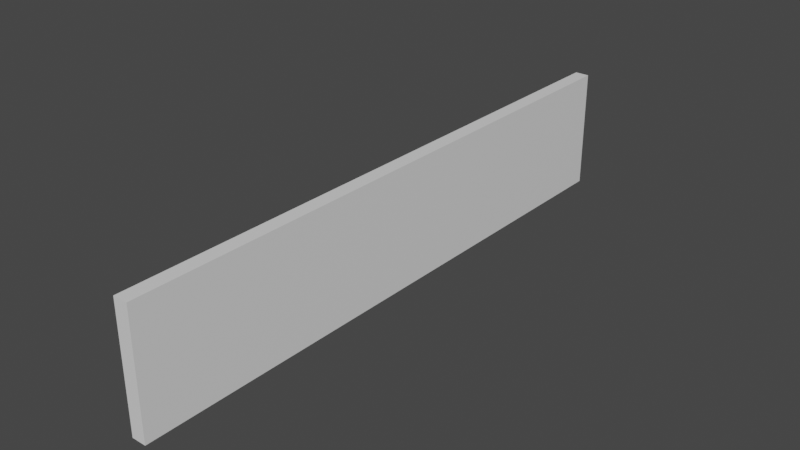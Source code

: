 # Source: healthbar_1.blend  (saved by Blender 3.4.6; exported with 4.5.12 LTS)
import bpy
from mathutils import Matrix  # noqa: F401  (used for matrix-valued properties, if any)

bpy.ops.wm.read_factory_settings(use_empty=True)
scene = bpy.context.scene
scene.name = 'Scene'

# ---- collections
col_collection = bpy.data.collections.new('Collection'); scene.collection.children.link(col_collection)

# ---- materials (node trees are filled in below, after node groups)
mat_material = bpy.data.materials.new('Material')
mat_material.alpha_threshold = 0.0
mat_material.use_transparent_shadow = False
mat_material.roughness = 0.5
mat_material.line_color = (0.0, 0.0, 0.0, 1.0)

# ---- material node trees
mat_material.use_nodes = True; mat_material.node_tree.nodes.clear()
_N = mat_material.node_tree.nodes; _L = mat_material.node_tree.links
n0 = _N.new('ShaderNodeOutputMaterial'); n0.name = 'Material Output'; n0.location = (300, 300)
n1 = _N.new('ShaderNodeBsdfPrincipled'); n1.name = 'Principled BSDF'; n1.location = (10, 300)
n1.distribution = 'GGX'
n1.subsurface_method = 'RANDOM_WALK_SKIN'
n1.inputs[3].default_value = 1.45
n1.inputs[27].default_value = (0.0, 0.0, 0.0, 1.0)
n1.inputs[28].default_value = 1.0
_L.new(n1.outputs[0], n0.inputs[0])
n0.is_active_output = True

# ---- world
world_world = bpy.data.worlds.new('World'); scene.world = world_world
world_world.use_nodes = True; world_world.node_tree.nodes.clear()
_N = world_world.node_tree.nodes; _L = world_world.node_tree.links
n0 = _N.new('ShaderNodeOutputWorld'); n0.name = 'World Output'; n0.location = (300, 300)
n1 = _N.new('ShaderNodeBackground'); n1.name = 'Background'; n1.location = (10, 300)
n1.inputs[0].default_value = (0.05088, 0.05088, 0.05088, 1.0)
_L.new(n1.outputs[0], n0.inputs[0])
n0.is_active_output = True
world_world.color = (0.05088, 0.05088, 0.05088)
world_world.use_sun_shadow = False
world_world.sun_shadow_jitter_overblur = 0.0

# ---- meshes
me_cube = bpy.data.meshes.new('Cube')
me_cube.from_pydata([(0.1188, 9.825, 1.0), (0.1188, 9.825, -1.0), (0.1188, 0.00035, 1.0), (0.1188, 0.00035, -1.0), (-0.1188, 9.825, 1.0), (-0.1188, 9.825, -1.0), (-0.1188, 0.00035, 1.0), (-0.1188, 0.00035, -1.0)], [], [(0, 4, 6, 2), (3, 2, 6, 7), (7, 6, 4, 5), (5, 1, 3, 7), (1, 0, 2, 3), (5, 4, 0, 1)])
_uv = me_cube.uv_layers.new(name='UVMap')
_uv.uv.foreach_set('vector', [0.625, 0.5, 0.875, 0.5, 0.875, 0.75, 0.625, 0.75, 0.375, 0.75, 0.625, 0.75, 0.625, 1.0, 0.375, 1.0, 0.375, 0.0, 0.625, 0.0, 0.625, 0.25, 0.375, 0.25, 0.125, 0.5, 0.375, 0.5, 0.375, 0.75, 0.125, 0.75, 0.375, 0.5, 0.625, 0.5, 0.625, 0.75, 0.375, 0.75, 0.375, 0.25, 0.625, 0.25, 0.625, 0.5, 0.375, 0.5])
me_cube.materials.append(mat_material)
me_cube.use_mirror_vertex_groups = False
me_cube.update()

# ---- objects
ob_cube = bpy.data.objects.new('Cube', me_cube)

# ---- transforms, parenting, visibility, modifiers, constraints
ob_cube.location = (0.0, 0.0, 0.0)
ob_cube.lock_rotations_4d = False
ob_cube.empty_display_type = 'ARROWS'
ob_cube.lineart.crease_threshold = 0.0

# ---- collection membership
col_collection.objects.link(ob_cube)

# ---- scene / render settings (as saved in the file)
scene.frame_start = 1; scene.frame_end = 250; scene.frame_set(1)
scene.render.engine = 'BLENDER_EEVEE_NEXT'
scene.cycles.sampling_pattern = 'TABULATED_SOBOL'
scene.cycles.use_light_tree = False
scene.view_settings.view_transform = 'Filmic'
bpy.context.view_layer.update()

# ---- added for rendering (the .blend has no active camera and no usable light): camera, sun
cam_auto = bpy.data.cameras.new('AutoCamera')
cam_auto.lens = 50.0
cam_auto.sensor_width = 36.0
cam_auto.clip_end = 1000.0
ob_auto_camera = bpy.data.objects.new('AutoCamera', cam_auto)
scene.collection.objects.link(ob_auto_camera)
ob_auto_camera.location = (9.27889, -6.22208, 7.42311)
ob_auto_camera.rotation_euler = (1.09748, -7.21219e-08, 0.694738)
scene.camera = ob_auto_camera
light_auto_sun = bpy.data.lights.new('AutoSun', 'SUN')
light_auto_sun.energy = 3.0
light_auto_sun.angle = 0.0523599
ob_auto_sun = bpy.data.objects.new('AutoSun', light_auto_sun)
scene.collection.objects.link(ob_auto_sun)
ob_auto_sun.rotation_euler = (0.872665, 0.174533, 0.523599)
bpy.context.view_layer.update()
